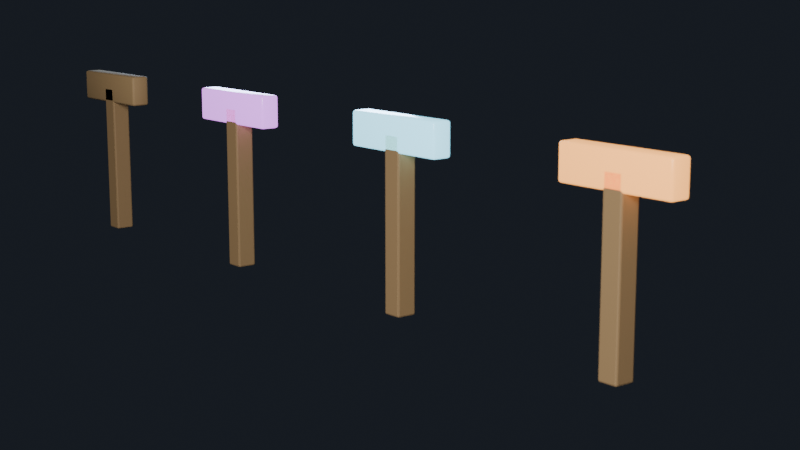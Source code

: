# Source: tool_tiers.blend  (saved by Blender 5.0.119; exported with 4.5.12 LTS)
import bpy
from mathutils import Matrix  # noqa: F401  (used for matrix-valued properties, if any)

bpy.ops.wm.read_factory_settings(use_empty=True)
scene = bpy.context.scene
scene.name = 'Scene'

# ---- collections
col_collection = bpy.data.collections.new('Collection'); scene.collection.children.link(col_collection)

# ---- materials (node trees are filled in below, after node groups)
mat_handle = bpy.data.materials.new('Handle')
mat_woodhead = bpy.data.materials.new('WoodHead')
mat_crystalhead_001 = bpy.data.materials.new('CrystalHead.001')
mat_frosthead_001 = bpy.data.materials.new('FrostHead.001')
mat_emberhead_001 = bpy.data.materials.new('EmberHead.001')
mat_voidhead_001 = bpy.data.materials.new('VoidHead.001')

# ---- material node trees
mat_handle.use_nodes = True; mat_handle.node_tree.nodes.clear()
_N = mat_handle.node_tree.nodes; _L = mat_handle.node_tree.links
n0 = _N.new('ShaderNodeOutputMaterial'); n0.name = 'Material Output'; n0.location = (300, 0)
n1 = _N.new('ShaderNodeBsdfPrincipled'); n1.name = 'Principled BSDF'; n1.location = (0, 0)
n1.inputs[0].default_value = (0.45, 0.28, 0.12, 1.0)
n1.inputs[2].default_value = 0.7
_L.new(n1.outputs[0], n0.inputs[0])
n0.is_active_output = True
mat_woodhead.use_nodes = True; mat_woodhead.node_tree.nodes.clear()
_N = mat_woodhead.node_tree.nodes; _L = mat_woodhead.node_tree.links
n0 = _N.new('ShaderNodeOutputMaterial'); n0.name = 'Material Output'; n0.location = (300, 0)
n1 = _N.new('ShaderNodeBsdfPrincipled'); n1.name = 'Principled BSDF'; n1.location = (0, 0)
n1.inputs[0].default_value = (0.55, 0.35, 0.15, 1.0)
n1.inputs[2].default_value = 0.7
_L.new(n1.outputs[0], n0.inputs[0])
n0.is_active_output = True
mat_crystalhead_001.use_nodes = True; mat_crystalhead_001.node_tree.nodes.clear()
_N = mat_crystalhead_001.node_tree.nodes; _L = mat_crystalhead_001.node_tree.links
n0 = _N.new('ShaderNodeOutputMaterial'); n0.name = 'Material Output'; n0.location = (300, 0)
n1 = _N.new('ShaderNodeBsdfPrincipled'); n1.name = 'Principled BSDF'; n1.location = (0, 0)
n1.inputs[0].default_value = (0.6, 0.2, 0.8, 1.0)
n1.inputs[2].default_value = 0.2
n1.inputs[27].default_value = (0.6, 0.2, 0.8, 1.0)
n1.inputs[28].default_value = 2.0
_L.new(n1.outputs[0], n0.inputs[0])
n0.is_active_output = True
mat_frosthead_001.use_nodes = True; mat_frosthead_001.node_tree.nodes.clear()
_N = mat_frosthead_001.node_tree.nodes; _L = mat_frosthead_001.node_tree.links
n0 = _N.new('ShaderNodeOutputMaterial'); n0.name = 'Material Output'; n0.location = (300, 0)
n1 = _N.new('ShaderNodeBsdfPrincipled'); n1.name = 'Principled BSDF'; n1.location = (0, 0)
n1.inputs[0].default_value = (0.3, 0.75, 0.95, 1.0)
n1.inputs[2].default_value = 0.15
n1.inputs[27].default_value = (0.3, 0.75, 0.95, 1.0)
n1.inputs[28].default_value = 2.0
_L.new(n1.outputs[0], n0.inputs[0])
n0.is_active_output = True
mat_emberhead_001.use_nodes = True; mat_emberhead_001.node_tree.nodes.clear()
_N = mat_emberhead_001.node_tree.nodes; _L = mat_emberhead_001.node_tree.links
n0 = _N.new('ShaderNodeOutputMaterial'); n0.name = 'Material Output'; n0.location = (300, 0)
n1 = _N.new('ShaderNodeBsdfPrincipled'); n1.name = 'Principled BSDF'; n1.location = (0, 0)
n1.inputs[0].default_value = (0.95, 0.4, 0.1, 1.0)
n1.inputs[2].default_value = 0.25
n1.inputs[27].default_value = (0.95, 0.4, 0.1, 1.0)
n1.inputs[28].default_value = 2.0
_L.new(n1.outputs[0], n0.inputs[0])
n0.is_active_output = True
mat_voidhead_001.use_nodes = True; mat_voidhead_001.node_tree.nodes.clear()
_N = mat_voidhead_001.node_tree.nodes; _L = mat_voidhead_001.node_tree.links
n0 = _N.new('ShaderNodeOutputMaterial'); n0.name = 'Material Output'; n0.location = (300, 0)
n1 = _N.new('ShaderNodeBsdfPrincipled'); n1.name = 'Principled BSDF'; n1.location = (0, 0)
n1.inputs[0].default_value = (0.2, 0.05, 0.3, 1.0)
n1.inputs[2].default_value = 0.1
n1.inputs[27].default_value = (0.2, 0.05, 0.3, 1.0)
n1.inputs[28].default_value = 2.0
_L.new(n1.outputs[0], n0.inputs[0])
n0.is_active_output = True

# ---- world
world_world = bpy.data.worlds.new('World'); scene.world = world_world
world_world.use_nodes = True; world_world.node_tree.nodes.clear()
_N = world_world.node_tree.nodes; _L = world_world.node_tree.links
n0 = _N.new('ShaderNodeOutputWorld'); n0.name = 'World Output'; n0.location = (250, 0)
n1 = _N.new('ShaderNodeBackground'); n1.name = 'Background'; n1.location = (0, 0)
n1.inputs[0].default_value = (0.02, 0.025, 0.035, 1.0)
n1.inputs[1].default_value = 0.6
_L.new(n1.outputs[0], n0.inputs[0])
n0.is_active_output = True
world_world.color = (0.05088, 0.05088, 0.05088)
world_world.sun_shadow_jitter_overblur = 0.0

# ---- cameras
cam_camera = bpy.data.cameras.new('Camera')
cam_camera.lens = 65.0
cam_camera.dof.use_dof = True
cam_camera.dof.aperture_fstop = 3.2

# ---- lights
light_area = bpy.data.lights.new('Area', 'AREA')
light_area.color = (0.9, 0.92, 1.0)
light_area.energy = 600.0
light_area.size = 3.0
light_area.size_y = 1.0
light_area_001 = bpy.data.lights.new('Area.001', 'AREA')
light_area_001.color = (0.5, 0.7, 1.0)
light_area_001.energy = 300.0
light_area_001.size = 2.5
light_area_001.size_y = 1.0

# ---- meshes
me_cube = bpy.data.meshes.new('Cube')
me_cube.from_pydata([(-3.26, -0.06, 0.0), (-3.26, -0.06, 1.0), (-3.26, 0.06, 0.0), (-3.26, 0.06, 1.0), (-3.14, -0.06, 0.0), (-3.14, -0.06, 1.0), (-3.14, 0.06, 0.0), (-3.14, 0.06, 1.0)], [], [(0, 1, 3, 2), (2, 3, 7, 6), (6, 7, 5, 4), (4, 5, 1, 0), (2, 6, 4, 0), (7, 3, 1, 5)])
_uv = me_cube.uv_layers.new(name='UVMap')
_uv.uv.foreach_set('vector', [0.375, 0.0, 0.625, 0.0, 0.625, 0.25, 0.375, 0.25, 0.375, 0.25, 0.625, 0.25, 0.625, 0.5, 0.375, 0.5, 0.375, 0.5, 0.625, 0.5, 0.625, 0.75, 0.375, 0.75, 0.375, 0.75, 0.625, 0.75, 0.625, 1.0, 0.375, 1.0, 0.125, 0.5, 0.375, 0.5, 0.375, 0.75, 0.125, 0.75, 0.625, 0.5, 0.875, 0.5, 0.875, 0.75, 0.625, 0.75])
me_cube.materials.append(mat_handle)
me_cube.update()
me_cube_001 = bpy.data.meshes.new('Cube.001')
me_cube_001.from_pydata([(-3.55, -0.06, 0.9), (-3.55, -0.06, 1.1), (-3.55, 0.06, 0.9), (-3.55, 0.06, 1.1), (-2.85, -0.06, 0.9), (-2.85, -0.06, 1.1), (-2.85, 0.06, 0.9), (-2.85, 0.06, 1.1)], [], [(0, 1, 3, 2), (2, 3, 7, 6), (6, 7, 5, 4), (4, 5, 1, 0), (2, 6, 4, 0), (7, 3, 1, 5)])
me_cube_001.polygons.foreach_set('use_smooth', [True] * 6)
_uv = me_cube_001.uv_layers.new(name='UVMap')
_uv.uv.foreach_set('vector', [0.375, 0.0, 0.625, 0.0, 0.625, 0.25, 0.375, 0.25, 0.375, 0.25, 0.625, 0.25, 0.625, 0.5, 0.375, 0.5, 0.375, 0.5, 0.625, 0.5, 0.625, 0.75, 0.375, 0.75, 0.375, 0.75, 0.625, 0.75, 0.625, 1.0, 0.375, 1.0, 0.125, 0.5, 0.375, 0.5, 0.375, 0.75, 0.125, 0.75, 0.625, 0.5, 0.875, 0.5, 0.875, 0.75, 0.625, 0.75])
me_cube_001.materials.append(mat_woodhead)
me_cube_001.update()
me_cube_002 = bpy.data.meshes.new('Cube.002')
me_cube_002.from_pydata([(-1.66, -0.06, 0.0), (-1.66, -0.06, 1.0), (-1.66, 0.06, 0.0), (-1.66, 0.06, 1.0), (-1.54, -0.06, 0.0), (-1.54, -0.06, 1.0), (-1.54, 0.06, 0.0), (-1.54, 0.06, 1.0)], [], [(0, 1, 3, 2), (2, 3, 7, 6), (6, 7, 5, 4), (4, 5, 1, 0), (2, 6, 4, 0), (7, 3, 1, 5)])
_uv = me_cube_002.uv_layers.new(name='UVMap')
_uv.uv.foreach_set('vector', [0.375, 0.0, 0.625, 0.0, 0.625, 0.25, 0.375, 0.25, 0.375, 0.25, 0.625, 0.25, 0.625, 0.5, 0.375, 0.5, 0.375, 0.5, 0.625, 0.5, 0.625, 0.75, 0.375, 0.75, 0.375, 0.75, 0.625, 0.75, 0.625, 1.0, 0.375, 1.0, 0.125, 0.5, 0.375, 0.5, 0.375, 0.75, 0.125, 0.75, 0.625, 0.5, 0.875, 0.5, 0.875, 0.75, 0.625, 0.75])
me_cube_002.materials.append(mat_handle)
me_cube_002.update()
me_cube_003 = bpy.data.meshes.new('Cube.003')
me_cube_003.from_pydata([(-1.95, -0.06, 0.9), (-1.95, -0.06, 1.1), (-1.95, 0.06, 0.9), (-1.95, 0.06, 1.1), (-1.25, -0.06, 0.9), (-1.25, -0.06, 1.1), (-1.25, 0.06, 0.9), (-1.25, 0.06, 1.1)], [], [(0, 1, 3, 2), (2, 3, 7, 6), (6, 7, 5, 4), (4, 5, 1, 0), (2, 6, 4, 0), (7, 3, 1, 5)])
me_cube_003.polygons.foreach_set('use_smooth', [True] * 6)
_uv = me_cube_003.uv_layers.new(name='UVMap')
_uv.uv.foreach_set('vector', [0.375, 0.0, 0.625, 0.0, 0.625, 0.25, 0.375, 0.25, 0.375, 0.25, 0.625, 0.25, 0.625, 0.5, 0.375, 0.5, 0.375, 0.5, 0.625, 0.5, 0.625, 0.75, 0.375, 0.75, 0.375, 0.75, 0.625, 0.75, 0.625, 1.0, 0.375, 1.0, 0.125, 0.5, 0.375, 0.5, 0.375, 0.75, 0.125, 0.75, 0.625, 0.5, 0.875, 0.5, 0.875, 0.75, 0.625, 0.75])
me_cube_003.materials.append(mat_crystalhead_001)
me_cube_003.update()
me_cube_004 = bpy.data.meshes.new('Cube.004')
me_cube_004.from_pydata([(-0.06, -0.06, 0.0), (-0.06, -0.06, 1.0), (-0.06, 0.06, 0.0), (-0.06, 0.06, 1.0), (0.06, -0.06, 0.0), (0.06, -0.06, 1.0), (0.06, 0.06, 0.0), (0.06, 0.06, 1.0)], [], [(0, 1, 3, 2), (2, 3, 7, 6), (6, 7, 5, 4), (4, 5, 1, 0), (2, 6, 4, 0), (7, 3, 1, 5)])
_uv = me_cube_004.uv_layers.new(name='UVMap')
_uv.uv.foreach_set('vector', [0.375, 0.0, 0.625, 0.0, 0.625, 0.25, 0.375, 0.25, 0.375, 0.25, 0.625, 0.25, 0.625, 0.5, 0.375, 0.5, 0.375, 0.5, 0.625, 0.5, 0.625, 0.75, 0.375, 0.75, 0.375, 0.75, 0.625, 0.75, 0.625, 1.0, 0.375, 1.0, 0.125, 0.5, 0.375, 0.5, 0.375, 0.75, 0.125, 0.75, 0.625, 0.5, 0.875, 0.5, 0.875, 0.75, 0.625, 0.75])
me_cube_004.materials.append(mat_handle)
me_cube_004.update()
me_cube_005 = bpy.data.meshes.new('Cube.005')
me_cube_005.from_pydata([(-0.35, -0.06, 0.9), (-0.35, -0.06, 1.1), (-0.35, 0.06, 0.9), (-0.35, 0.06, 1.1), (0.35, -0.06, 0.9), (0.35, -0.06, 1.1), (0.35, 0.06, 0.9), (0.35, 0.06, 1.1)], [], [(0, 1, 3, 2), (2, 3, 7, 6), (6, 7, 5, 4), (4, 5, 1, 0), (2, 6, 4, 0), (7, 3, 1, 5)])
me_cube_005.polygons.foreach_set('use_smooth', [True] * 6)
_uv = me_cube_005.uv_layers.new(name='UVMap')
_uv.uv.foreach_set('vector', [0.375, 0.0, 0.625, 0.0, 0.625, 0.25, 0.375, 0.25, 0.375, 0.25, 0.625, 0.25, 0.625, 0.5, 0.375, 0.5, 0.375, 0.5, 0.625, 0.5, 0.625, 0.75, 0.375, 0.75, 0.375, 0.75, 0.625, 0.75, 0.625, 1.0, 0.375, 1.0, 0.125, 0.5, 0.375, 0.5, 0.375, 0.75, 0.125, 0.75, 0.625, 0.5, 0.875, 0.5, 0.875, 0.75, 0.625, 0.75])
me_cube_005.materials.append(mat_frosthead_001)
me_cube_005.update()
me_cube_006 = bpy.data.meshes.new('Cube.006')
me_cube_006.from_pydata([(1.54, -0.06, 0.0), (1.54, -0.06, 1.0), (1.54, 0.06, 0.0), (1.54, 0.06, 1.0), (1.66, -0.06, 0.0), (1.66, -0.06, 1.0), (1.66, 0.06, 0.0), (1.66, 0.06, 1.0)], [], [(0, 1, 3, 2), (2, 3, 7, 6), (6, 7, 5, 4), (4, 5, 1, 0), (2, 6, 4, 0), (7, 3, 1, 5)])
_uv = me_cube_006.uv_layers.new(name='UVMap')
_uv.uv.foreach_set('vector', [0.375, 0.0, 0.625, 0.0, 0.625, 0.25, 0.375, 0.25, 0.375, 0.25, 0.625, 0.25, 0.625, 0.5, 0.375, 0.5, 0.375, 0.5, 0.625, 0.5, 0.625, 0.75, 0.375, 0.75, 0.375, 0.75, 0.625, 0.75, 0.625, 1.0, 0.375, 1.0, 0.125, 0.5, 0.375, 0.5, 0.375, 0.75, 0.125, 0.75, 0.625, 0.5, 0.875, 0.5, 0.875, 0.75, 0.625, 0.75])
me_cube_006.materials.append(mat_handle)
me_cube_006.update()
me_cube_007 = bpy.data.meshes.new('Cube.007')
me_cube_007.from_pydata([(1.25, -0.06, 0.9), (1.25, -0.06, 1.1), (1.25, 0.06, 0.9), (1.25, 0.06, 1.1), (1.95, -0.06, 0.9), (1.95, -0.06, 1.1), (1.95, 0.06, 0.9), (1.95, 0.06, 1.1)], [], [(0, 1, 3, 2), (2, 3, 7, 6), (6, 7, 5, 4), (4, 5, 1, 0), (2, 6, 4, 0), (7, 3, 1, 5)])
me_cube_007.polygons.foreach_set('use_smooth', [True] * 6)
_uv = me_cube_007.uv_layers.new(name='UVMap')
_uv.uv.foreach_set('vector', [0.375, 0.0, 0.625, 0.0, 0.625, 0.25, 0.375, 0.25, 0.375, 0.25, 0.625, 0.25, 0.625, 0.5, 0.375, 0.5, 0.375, 0.5, 0.625, 0.5, 0.625, 0.75, 0.375, 0.75, 0.375, 0.75, 0.625, 0.75, 0.625, 1.0, 0.375, 1.0, 0.125, 0.5, 0.375, 0.5, 0.375, 0.75, 0.125, 0.75, 0.625, 0.5, 0.875, 0.5, 0.875, 0.75, 0.625, 0.75])
me_cube_007.materials.append(mat_emberhead_001)
me_cube_007.update()
me_cube_008 = bpy.data.meshes.new('Cube.008')
me_cube_008.from_pydata([(3.14, -0.06, 0.0), (3.14, -0.06, 1.0), (3.14, 0.06, 0.0), (3.14, 0.06, 1.0), (3.26, -0.06, 0.0), (3.26, -0.06, 1.0), (3.26, 0.06, 0.0), (3.26, 0.06, 1.0)], [], [(0, 1, 3, 2), (2, 3, 7, 6), (6, 7, 5, 4), (4, 5, 1, 0), (2, 6, 4, 0), (7, 3, 1, 5)])
_uv = me_cube_008.uv_layers.new(name='UVMap')
_uv.uv.foreach_set('vector', [0.375, 0.0, 0.625, 0.0, 0.625, 0.25, 0.375, 0.25, 0.375, 0.25, 0.625, 0.25, 0.625, 0.5, 0.375, 0.5, 0.375, 0.5, 0.625, 0.5, 0.625, 0.75, 0.375, 0.75, 0.375, 0.75, 0.625, 0.75, 0.625, 1.0, 0.375, 1.0, 0.125, 0.5, 0.375, 0.5, 0.375, 0.75, 0.125, 0.75, 0.625, 0.5, 0.875, 0.5, 0.875, 0.75, 0.625, 0.75])
me_cube_008.materials.append(mat_handle)
me_cube_008.update()
me_cube_009 = bpy.data.meshes.new('Cube.009')
me_cube_009.from_pydata([(2.85, -0.06, 0.9), (2.85, -0.06, 1.1), (2.85, 0.06, 0.9), (2.85, 0.06, 1.1), (3.55, -0.06, 0.9), (3.55, -0.06, 1.1), (3.55, 0.06, 0.9), (3.55, 0.06, 1.1)], [], [(0, 1, 3, 2), (2, 3, 7, 6), (6, 7, 5, 4), (4, 5, 1, 0), (2, 6, 4, 0), (7, 3, 1, 5)])
me_cube_009.polygons.foreach_set('use_smooth', [True] * 6)
_uv = me_cube_009.uv_layers.new(name='UVMap')
_uv.uv.foreach_set('vector', [0.375, 0.0, 0.625, 0.0, 0.625, 0.25, 0.375, 0.25, 0.375, 0.25, 0.625, 0.25, 0.625, 0.5, 0.375, 0.5, 0.375, 0.5, 0.625, 0.5, 0.625, 0.75, 0.375, 0.75, 0.375, 0.75, 0.625, 0.75, 0.625, 1.0, 0.375, 1.0, 0.125, 0.5, 0.375, 0.5, 0.375, 0.75, 0.125, 0.75, 0.625, 0.5, 0.875, 0.5, 0.875, 0.75, 0.625, 0.75])
me_cube_009.materials.append(mat_voidhead_001)
me_cube_009.update()

# ---- objects
ob_cube = bpy.data.objects.new('Cube', me_cube)
ob_cube_001 = bpy.data.objects.new('Cube.001', me_cube_001)
ob_cube_002 = bpy.data.objects.new('Cube.002', me_cube_002)
ob_cube_003 = bpy.data.objects.new('Cube.003', me_cube_003)
ob_cube_004 = bpy.data.objects.new('Cube.004', me_cube_004)
ob_cube_005 = bpy.data.objects.new('Cube.005', me_cube_005)
ob_cube_006 = bpy.data.objects.new('Cube.006', me_cube_006)
ob_cube_007 = bpy.data.objects.new('Cube.007', me_cube_007)
ob_cube_008 = bpy.data.objects.new('Cube.008', me_cube_008)
ob_cube_009 = bpy.data.objects.new('Cube.009', me_cube_009)
ob_camera = bpy.data.objects.new('Camera', cam_camera)
ob_area = bpy.data.objects.new('Area', light_area)
ob_area_001 = bpy.data.objects.new('Area.001', light_area_001)

# ---- transforms, parenting, visibility, modifiers, constraints
ob_cube.location = (0.0, 0.0, 0.0)
_m = ob_cube.modifiers.new('Bevel', 'BEVEL')
_m.width = 0.01
_m.width_pct = 0.01
_m.segments = 2
ob_cube_001.location = (0.0, 0.0, 0.0)
_m = ob_cube_001.modifiers.new('Bevel', 'BEVEL')
_m.width = 0.015
_m.width_pct = 0.015
_m.segments = 2
ob_cube_002.location = (0.0, 0.0, 0.0)
_m = ob_cube_002.modifiers.new('Bevel', 'BEVEL')
_m.width = 0.01
_m.width_pct = 0.01
_m.segments = 2
ob_cube_003.location = (0.0, 0.0, 0.0)
_m = ob_cube_003.modifiers.new('Bevel', 'BEVEL')
_m.width = 0.015
_m.width_pct = 0.015
_m.segments = 2
ob_cube_004.location = (0.0, 0.0, 0.0)
_m = ob_cube_004.modifiers.new('Bevel', 'BEVEL')
_m.width = 0.01
_m.width_pct = 0.01
_m.segments = 2
ob_cube_005.location = (0.0, 0.0, 0.0)
_m = ob_cube_005.modifiers.new('Bevel', 'BEVEL')
_m.width = 0.015
_m.width_pct = 0.015
_m.segments = 2
ob_cube_006.location = (0.0, 0.0, 0.0)
_m = ob_cube_006.modifiers.new('Bevel', 'BEVEL')
_m.width = 0.01
_m.width_pct = 0.01
_m.segments = 2
ob_cube_007.location = (0.0, 0.0, 0.0)
_m = ob_cube_007.modifiers.new('Bevel', 'BEVEL')
_m.width = 0.015
_m.width_pct = 0.015
_m.segments = 2
ob_cube_008.location = (0.0, 0.0, 0.0)
_m = ob_cube_008.modifiers.new('Bevel', 'BEVEL')
_m.width = 0.01
_m.width_pct = 0.01
_m.segments = 2
ob_cube_009.location = (0.0, 0.0, 0.0)
_m = ob_cube_009.modifiers.new('Bevel', 'BEVEL')
_m.width = 0.015
_m.width_pct = 0.015
_m.segments = 2
ob_camera.location = (6.0, -4.8, 2.0)
ob_camera.rotation_euler = (1.378, 3.948e-08, 0.8961)
ob_area.location = (4.8, -6.0, 3.5)
ob_area.rotation_euler = (1.199, 3.682e-08, 0.6747)
ob_area_001.location = (-6.0, 3.6, 2.0)
ob_area_001.rotation_euler = (1.36, 2.432e-07, -2.111)

# ---- collection membership
col_collection.objects.link(ob_cube)
col_collection.objects.link(ob_cube_001)
col_collection.objects.link(ob_cube_002)
col_collection.objects.link(ob_cube_003)
col_collection.objects.link(ob_cube_004)
col_collection.objects.link(ob_cube_005)
col_collection.objects.link(ob_cube_006)
col_collection.objects.link(ob_cube_007)
col_collection.objects.link(ob_cube_008)
col_collection.objects.link(ob_cube_009)
col_collection.objects.link(ob_camera)
col_collection.objects.link(ob_area)
col_collection.objects.link(ob_area_001)

# ---- scene / render settings (as saved in the file)
scene.camera = ob_camera
scene.frame_start = 1; scene.frame_end = 250; scene.frame_set(1)
scene.render.engine = 'BLENDER_EEVEE_NEXT'
scene.render.film_transparent = True
scene.render.bake_bias = 0.0
scene.render.bake_samples = 0
scene.cycles.sampling_pattern = 'TABULATED_SOBOL'
scene.eevee.use_volume_custom_range = False
bpy.context.view_layer.update()
